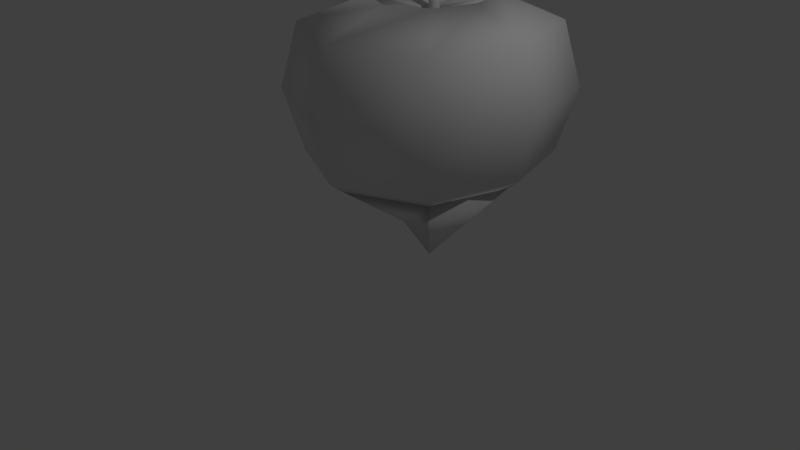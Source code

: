 # Source: Apple.blend  (saved by Blender 2.75.0; exported with 4.5.12 LTS)
import bpy
from mathutils import Matrix  # noqa: F401  (used for matrix-valued properties, if any)

bpy.ops.wm.read_factory_settings(use_empty=True)
scene = bpy.context.scene
scene.name = 'Scene'

# ---- collections
col_collection_1 = bpy.data.collections.new('Collection 1'); scene.collection.children.link(col_collection_1)

# ---- materials (node trees are filled in below, after node groups)
mat_applebod = bpy.data.materials.new('AppleBod')
mat_applebod.alpha_threshold = 0.0
mat_applebod.use_transparent_shadow = False
mat_applebod.roughness = 0.5
mat_applestem = bpy.data.materials.new('AppleStem')
mat_applestem.alpha_threshold = 0.0
mat_applestem.use_transparent_shadow = False
mat_applestem.roughness = 0.5

# ---- material node trees

# ---- world
world_world = bpy.data.worlds.new('World'); scene.world = world_world
world_world.color = (0.05088, 0.05088, 0.05088)
world_world.use_sun_shadow = False
world_world.sun_shadow_jitter_overblur = 0.0
world_world.cycles.sampling_method = 'MANUAL'
world_world.cycles.sample_map_resolution = 256

# ---- cameras
cam_camera = bpy.data.cameras.new('Camera')
cam_camera.clip_end = 100.0
cam_camera.lens = 35.0
cam_camera.sensor_width = 32.0
cam_camera.sensor_height = 18.0
cam_camera.ortho_scale = 7.314
cam_camera.dof.focus_distance = 0.0
cam_camera.dof.aperture_fstop = 128.0

# ---- lights
light_lamp = bpy.data.lights.new('Lamp', 'POINT')
light_lamp.transmission_factor = 0.0
light_lamp.cutoff_distance = 30.0
light_lamp.energy = 100.0
light_lamp.shadow_buffer_clip_start = 1.001
light_lamp.shadow_soft_size = 0.1
light_lamp.shadow_maximum_resolution = 0.006
light_lamp.use_absolute_resolution = True
light_lamp.cycles.use_multiple_importance_sampling = False

# ---- meshes
me_cube_001 = bpy.data.meshes.new('Cube.001')
me_cube_001.from_pydata([(0.01921, 0.1089, 0.4683), (0.01921, 0.1089, 1.286), (0.03174, 0.1076, 0.4683), (0.03174, 0.1076, 1.286), (0.04379, 0.104, 0.4683), (0.04379, 0.104, 1.286), (0.05489, 0.09804, 0.4683), (0.05489, 0.09804, 1.286), (0.06462, 0.09005, 0.4683), (0.06462, 0.09005, 1.286), (0.07261, 0.08032, 0.4683), (0.07261, 0.08032, 1.286), (0.07855, 0.06921, 0.4683), (0.07855, 0.06921, 1.286), (0.0822, 0.05717, 0.4683), (0.0822, 0.05717, 1.286), (0.08343, 0.04464, 0.4683), (0.08343, 0.04464, 1.286), (0.0822, 0.0321, 0.4683), (0.0822, 0.0321, 1.286), (0.07855, 0.02006, 0.4683), (0.07855, 0.02006, 1.286), (0.07261, 0.008952, 0.4683), (0.07261, 0.008952, 1.286), (0.06462, -0.000781, 0.4683), (0.06462, -0.000781, 1.286), (0.05489, -0.008769, 0.4683), (0.05489, -0.008769, 1.286), (0.04379, -0.0147, 0.4683), (0.04379, -0.0147, 1.286), (0.03174, -0.01836, 0.4683), (0.03174, -0.01836, 1.286), (0.01921, -0.01959, 0.4683), (0.01921, -0.01959, 1.286), (0.006676, -0.01836, 0.4683), (0.006676, -0.01836, 1.286), (-0.005373, -0.0147, 0.4683), (-0.005373, -0.0147, 1.286), (-0.01648, -0.008769, 0.4683), (-0.01648, -0.008769, 1.232), (-0.02621, -0.000781, 0.4683), (-0.02621, -0.000781, 1.232), (-0.0342, 0.008952, 0.4683), (-0.0342, 0.008952, 1.286), (-0.04013, 0.02006, 0.4683), (-0.04013, 0.02006, 1.286), (-0.04379, 0.0321, 0.4683), (-0.04379, 0.0321, 1.286), (-0.04502, 0.04464, 0.4683), (-0.04502, 0.04464, 1.286), (-0.04379, 0.05717, 0.4683), (-0.04379, 0.05717, 1.286), (-0.04013, 0.06921, 0.4683), (-0.04013, 0.06921, 1.286), (-0.0342, 0.08032, 0.4683), (-0.0342, 0.08032, 1.286), (-0.02621, 0.09005, 0.4683), (-0.02621, 0.09005, 1.286), (-0.01648, 0.09804, 0.4683), (-0.01648, 0.09804, 1.286), (-0.005372, 0.104, 0.4683), (-0.005372, 0.104, 1.286), (0.006676, 0.1076, 0.4683), (0.006676, 0.1076, 1.286), (0.4101, 0.1076, 1.924), (0.3975, 0.1089, 1.924), (0.4221, 0.104, 1.924), (0.4332, 0.09804, 1.924), (0.4429, 0.09005, 1.924), (0.4509, 0.08032, 1.924), (0.4569, 0.06921, 1.924), (0.4605, 0.05717, 1.924), (0.4618, 0.04464, 1.924), (0.4605, 0.0321, 1.924), (0.4569, 0.02006, 1.924), (0.4509, 0.008952, 1.924), (0.4429, -0.000781, 1.924), (0.4332, -0.008769, 1.924), (0.4221, -0.0147, 1.924), (0.4101, -0.01836, 1.924), (0.3975, -0.01959, 1.924), (0.385, -0.01836, 1.924), (0.3729, -0.0147, 1.924), (0.3618, -0.008769, 1.87), (0.3521, -0.000781, 1.87), (0.3441, 0.008952, 1.924), (0.3382, 0.02006, 1.924), (0.3345, 0.0321, 1.924), (0.3333, 0.04464, 1.924), (0.3345, 0.05717, 1.924), (0.3382, 0.06921, 1.924), (0.3441, 0.08032, 1.924), (0.3521, 0.09005, 1.924), (0.3618, 0.09804, 1.924), (0.3729, 0.104, 1.924), (0.385, 0.1076, 1.924), (0.4101, 0.1076, 1.924), (0.3975, 0.1089, 1.924), (0.4221, 0.104, 1.924), (0.4332, 0.09804, 1.924), (0.4429, 0.09005, 1.924), (0.4509, 0.08032, 1.924), (0.4569, 0.06921, 1.924), (0.4605, 0.05717, 1.924), (0.4618, 0.04464, 1.924), (0.4605, 0.0321, 1.924), (0.4569, 0.02006, 1.924), (0.4509, 0.008952, 1.924), (0.4429, -0.000781, 1.924), (0.4332, -0.008769, 1.924), (0.4221, -0.0147, 1.924), (0.4101, -0.01836, 1.924), (0.3975, -0.01959, 1.924), (0.385, -0.01836, 1.924), (0.3729, -0.0147, 1.924), (0.3618, -0.008769, 1.924), (0.3521, -0.000781, 1.924), (0.3441, 0.008952, 1.924), (0.3382, 0.02006, 1.924), (0.3345, 0.0321, 1.924), (0.3333, 0.04464, 1.924), (0.3345, 0.05717, 1.924), (0.3382, 0.06921, 1.924), (0.3441, 0.08032, 1.924), (0.3521, 0.09005, 1.924), (0.3618, 0.09804, 1.924), (0.3729, 0.104, 1.924), (0.385, 0.1076, 1.924), (-1.0, -1.0, -1.0), (-0.5472, -0.5075, 1.068), (-1.0, 1.0, -1.0), (-0.5472, 0.5889, 1.068), (1.0, -1.0, -1.0), (0.5492, -0.5075, 1.068), (1.0, 1.0, -1.0), (0.5492, 0.5889, 1.068), (-1.118, 1.118, -0.8685), (-1.124, -1.124, 0.7692), (-1.124, 1.124, 0.7692), (1.124, 1.124, 0.7692), (1.124, -1.124, 0.7692), (1.118, 1.118, -0.8685), (1.118, -1.118, -0.8685), (-1.118, -1.118, -0.8685), (0.001013, 0.8327, 1.068), (0.0, 1.445, -1.0), (0.0, 1.624, 0.7692), (0.001013, -0.7513, 1.068), (0.0, -1.445, -1.0), (0.0, -1.624, 0.7692), (0.0, -1.615, -0.8685), (0.0, 1.615, -0.8685), (-0.7117, 0.04073, 1.068), (-1.3, 0.0, -1.0), (0.7137, 0.04073, 1.068), (1.3, 0.0, -1.0), (-1.462, 0.0, 0.7692), (1.453, 0.0, -0.8685), (1.462, 0.0, 0.7692), (-1.453, 0.0, -0.8685), (-0.7125, 0.03913, 1.062), (-1.291, -1.291, -0.04966), (-1.291, 1.291, -0.04966), (1.291, 1.291, -0.04966), (1.291, -1.291, -0.04966), (0.0, 1.865, -0.04966), (0.0, -1.865, -0.04966), (-1.678, 0.0, -0.04966), (1.678, 0.0, -0.04966), (-1.3, 0.0, -1.0), (-1.0, -1.0, -1.0), (0.0, 1.445, -1.0), (-1.0, 1.0, -1.0), (1.3, 0.0, -1.0), (1.0, 1.0, -1.0), (0.0, -1.445, -1.0), (1.0, -1.0, -1.0), (-0.4176, 6.189e-09, -1.723), (-0.3212, -0.3212, -1.723), (-1.698e-09, 0.4641, -1.723), (-0.3212, 0.3212, -2.055), (0.4176, 6.189e-09, -1.723), (0.3212, 0.3212, -1.723), (-1.698e-09, -0.4641, -1.725), (0.3212, -0.3212, -2.125), (-1.698e-09, 6.189e-09, -1.481), (-0.7125, 0.03913, 1.062), (-0.5472, 0.5889, 1.068), (0.001013, 0.8327, 1.068), (0.5492, 0.5889, 1.068), (0.7129, 0.03913, 1.062), (0.5484, -0.5091, 1.062), (0.0001691, -0.7529, 1.062), (-0.548, -0.5091, 1.062), (-0.7125, 0.03913, 1.062), (-0.548, 0.5873, 1.062), (0.0001691, 0.8311, 1.062), (0.5484, 0.5873, 1.062), (0.7129, 0.03913, 1.062), (0.5484, -0.5091, 1.062), (0.0001691, -0.7529, 1.062), (-0.548, -0.5091, 1.062), (-0.7125, 0.03913, 1.062), (-0.548, 0.5873, 1.062), (0.0001691, 0.8311, 1.062), (0.5484, 0.5873, 1.062), (0.7129, 0.03913, 1.062), (0.5484, -0.5091, 1.062), (0.0001691, -0.7529, 1.062), (-0.548, -0.5091, 1.062), (-0.548, 0.5873, 1.062), (0.0001691, 0.8311, 1.062), (0.5484, 0.5873, 1.062), (0.7129, 0.03913, 1.062), (0.5484, -0.5091, 1.062), (0.0001691, -0.7529, 1.062), (-0.548, -0.5091, 1.062), (-0.5472, 0.5889, 1.068), (0.5492, 0.5889, 1.068), (0.001013, 0.8327, 1.068), (-0.5472, 0.5889, 1.068), (0.001013, 0.8327, 1.068), (0.5492, 0.5889, 1.068), (-0.7125, 0.03913, 1.062), (-0.548, 0.5873, 1.062), (0.0001691, 0.8311, 1.062), (0.5484, 0.5873, 1.062), (0.7129, 0.03913, 1.062), (0.5484, -0.5091, 1.062), (0.0001691, -0.7529, 1.062), (-0.548, -0.5091, 1.062), (-0.5472, 0.5889, 1.068), (0.5492, 0.5889, 1.068), (0.001013, 0.8327, 1.068), (-0.5472, 0.5889, 1.068), (0.001013, 0.8327, 1.068), (0.5492, 0.5889, 1.068), (-0.7125, 0.03913, 1.062), (-0.548, 0.5873, 1.062), (0.0001691, 0.8311, 1.062), (0.5484, 0.5873, 1.062), (0.7129, 0.03913, 1.062), (0.5484, -0.5091, 1.062), (0.0001691, -0.7529, 1.062), (-0.548, -0.5091, 1.062), (-0.07519, 0.04067, 0.5472), (-0.05761, 0.09925, 0.5472), (0.0009771, 0.1253, 0.5472), (0.05956, 0.09925, 0.5472), (0.07714, 0.04067, 0.5472), (0.05956, -0.01792, 0.5472), (0.0009771, -0.04397, 0.5472), (-0.05761, -0.01792, 0.5472), (0.000537, 0.03983, 0.3136), (-0.7125, 0.03913, 1.066), (-0.548, 0.5873, 1.066), (0.0001691, 0.8311, 1.066), (0.5484, 0.5873, 1.066), (0.7129, 0.03913, 1.066), (0.5484, -0.5091, 1.066), (0.0001691, -0.7529, 1.066), (-0.548, -0.5091, 1.066), (-0.111, 0.1527, 0.9211), (-0.1447, 0.0407, 0.9211), (-0.03159, 0.04068, 0.2272), (0.113, -0.07133, 0.9211), (0.1466, 0.0407, 0.9211), (0.03356, 0.04068, 0.2272), (-0.02407, 0.06574, 0.2272), (0.0009845, 0.07688, 0.2272), (0.02604, 0.06574, 0.2272), (0.02604, 0.01562, 0.2272), (0.0009845, 0.00448, 0.2272), (-0.02407, 0.01562, 0.2272), (-0.111, -0.07133, 0.9211), (0.0009955, 0.2026, 0.9211), (0.0009955, -0.1212, 0.9211), (0.113, 0.1527, 0.9211)], [], [(0, 1, 3, 2), (2, 3, 5, 4), (4, 5, 7, 6), (6, 7, 9, 8), (8, 9, 11, 10), (10, 11, 13, 12), (12, 13, 15, 14), (14, 15, 17, 16), (16, 17, 19, 18), (18, 19, 21, 20), (20, 21, 23, 22), (22, 23, 25, 24), (24, 25, 27, 26), (26, 27, 29, 28), (28, 29, 31, 30), (30, 31, 33, 32), (32, 33, 35, 34), (34, 35, 37, 36), (36, 37, 39, 38), (38, 39, 41, 40), (40, 41, 43, 42), (42, 43, 45, 44), (44, 45, 47, 46), (46, 47, 49, 48), (48, 49, 51, 50), (50, 51, 53, 52), (52, 53, 55, 54), (54, 55, 57, 56), (56, 57, 59, 58), (58, 59, 61, 60), (5, 3, 64, 66), (62, 63, 1, 0), (60, 61, 63, 62), (0, 2, 4, 6, 8, 10, 12, 14, 16, 18, 20, 22, 24, 26, 28, 30, 32, 34, 36, 38, 40, 42, 44, 46, 48, 50, 52, 54, 56, 58, 60, 62), (68, 67, 99, 100), (23, 21, 74, 75), (41, 39, 83, 84), (59, 57, 92, 93), (15, 13, 70, 71), (33, 31, 79, 80), (51, 49, 88, 89), (7, 5, 66, 67), (25, 23, 75, 76), (43, 41, 84, 85), (61, 59, 93, 94), (17, 15, 71, 72), (35, 33, 80, 81), (53, 51, 89, 90), (9, 7, 67, 68), (27, 25, 76, 77), (45, 43, 85, 86), (63, 61, 94, 95), (19, 17, 72, 73), (37, 35, 81, 82), (55, 53, 90, 91), (11, 9, 68, 69), (29, 27, 77, 78), (47, 45, 86, 87), (3, 1, 65, 64), (1, 63, 95, 65), (21, 19, 73, 74), (39, 37, 82, 83), (57, 55, 91, 92), (13, 11, 69, 70), (31, 29, 78, 79), (49, 47, 87, 88), (96, 97, 127, 126, 125, 124, 123, 122, 121, 120, 119, 118, 117, 116, 115, 114, 113, 112, 111, 110, 109, 108, 107, 106, 105, 104, 103, 102, 101, 100, 99, 98), (95, 94, 126, 127), (82, 81, 113, 114), (69, 68, 100, 101), (65, 95, 127, 97), (83, 82, 114, 115), (70, 69, 101, 102), (84, 83, 115, 116), (71, 70, 102, 103), (85, 84, 116, 117), (72, 71, 103, 104), (86, 85, 117, 118), (73, 72, 104, 105), (87, 86, 118, 119), (74, 73, 105, 106), (88, 87, 119, 120), (75, 74, 106, 107), (89, 88, 120, 121), (76, 75, 107, 108), (90, 89, 121, 122), (77, 76, 108, 109), (91, 90, 122, 123), (78, 77, 109, 110), (64, 65, 97, 96), (92, 91, 123, 124), (79, 78, 110, 111), (66, 64, 96, 98), (93, 92, 124, 125), (80, 79, 111, 112), (67, 66, 98, 99), (94, 93, 125, 126), (81, 80, 112, 113), (159, 136, 130, 153), (151, 141, 134, 145), (157, 142, 132, 155), (150, 143, 128, 148), (134, 155, 173, 174), (154, 135, 189, 190), (147, 129, 137, 149), (154, 133, 140, 158), (144, 135, 139, 146), (152, 131, 138, 156), (166, 161, 143, 150), (168, 164, 142, 157), (165, 163, 141, 151), (167, 162, 136, 159), (162, 165, 151, 136), (164, 166, 150, 142), (131, 144, 146, 138), (133, 147, 149, 140), (131, 152, 186, 187), (153, 130, 172, 169), (142, 150, 148, 132), (136, 151, 145, 130), (132, 148, 175, 176), (161, 167, 159, 143), (163, 168, 157, 141), (129, 152, 156, 137), (135, 154, 158, 139), (133, 154, 190, 191), (155, 132, 176, 173), (141, 157, 155, 134), (143, 159, 153, 128), (139, 158, 168, 163), (137, 156, 167, 161), (140, 149, 166, 164), (138, 146, 165, 162), (156, 138, 162, 167), (146, 139, 163, 165), (158, 140, 164, 168), (149, 137, 161, 166), (170, 169, 177, 178), (174, 173, 181, 182), (171, 174, 182, 179), (175, 170, 178, 183), (148, 128, 170, 175), (128, 153, 169, 170), (130, 145, 171, 172), (145, 134, 174, 171), (185, 179, 182, 181), (177, 180, 179, 185), (178, 177, 185, 183), (183, 185, 181, 184), (169, 172, 180, 177), (176, 175, 183, 184), (172, 171, 179, 180), (173, 176, 184, 181), (190, 189, 197, 198), (189, 188, 196, 197), (193, 192, 200, 201), (188, 187, 195, 196), (129, 147, 192, 193), (152, 129, 193, 186), (147, 133, 191, 192), (201, 200, 208, 209), (196, 195, 203, 204), (160, 201, 209, 194), (195, 160, 194, 203), (192, 191, 199, 200), (191, 190, 198, 199), (187, 186, 160, 195), (186, 193, 201, 160), (194, 209, 216, 202), (203, 194, 202, 210), (207, 206, 213, 214), (208, 207, 214, 215), (197, 196, 204, 205), (198, 197, 205, 206), (200, 199, 207, 208), (199, 198, 206, 207), (204, 203, 210, 211), (209, 208, 215, 216), (205, 204, 211, 212), (206, 205, 212, 213), (214, 213, 227, 228), (189, 135, 218, 222), (187, 188, 221, 220), (212, 211, 225, 226), (213, 212, 226, 227), (210, 202, 223, 224), (144, 131, 217, 219), (202, 216, 230, 223), (131, 187, 220, 217), (135, 144, 219, 218), (215, 214, 228, 229), (211, 210, 224, 225), (188, 189, 222, 221), (216, 215, 229, 230), (218, 219, 233, 232), (224, 223, 237, 238), (223, 230, 244, 237), (222, 218, 232, 236), (229, 228, 242, 243), (220, 221, 235, 234), (225, 224, 238, 239), (221, 222, 236, 235), (217, 220, 234, 231), (230, 229, 243, 244), (219, 217, 231, 233), (228, 227, 241, 242), (226, 225, 239, 240), (227, 226, 240, 241), (233, 231, 234, 235), (232, 233, 235, 236), (252, 245, 264, 273), (250, 251, 272, 271), (244, 243, 260, 261), (246, 247, 269, 268), (253, 247, 246, 245), (249, 248, 247, 253), (250, 249, 253, 251), (251, 253, 245, 252), (242, 241, 258, 259), (240, 239, 256, 257), (241, 240, 257, 258), (251, 252, 273, 272), (238, 237, 254, 255), (237, 244, 261, 254), (249, 250, 271, 267), (243, 242, 259, 260), (247, 248, 270, 269), (248, 249, 267, 270), (239, 238, 255, 256), (245, 246, 268, 264), (275, 262, 268, 269), (263, 274, 273, 264), (262, 263, 264, 268), (265, 266, 267, 271), (274, 276, 272, 273), (277, 275, 269, 270), (266, 277, 270, 267), (276, 265, 271, 272), (260, 259, 265, 276), (258, 257, 277, 266), (257, 256, 275, 277), (261, 260, 276, 274), (259, 258, 266, 265), (255, 254, 263, 262), (254, 261, 274, 263), (256, 255, 262, 275)])
me_cube_001.polygons.foreach_set('use_smooth', [0, 0, 0, 0, 0, 0, 0, 0, 0, 0, 0, 0, 0, 0, 0, 0, 0, 0, 0, 0, 0, 0, 0, 0, 0, 0, 0, 0, 0, 0, 0, 0, 0, 0, 0, 0, 0, 0, 0, 0, 0, 0, 0, 0, 0, 0, 0, 0, 0, 0, 0, 0, 0, 0, 0, 0, 0, 0, 0, 0, 0, 0, 0, 0, 0, 0, 0, 0, 0, 0, 0, 0, 0, 0, 0, 0, 0, 0, 0, 0, 0, 0, 0, 0, 0, 0, 0, 0, 0, 0, 0, 0, 0, 0, 0, 0, 0, 0, 1, 1, 1, 1, 1, 1, 1, 1, 1, 1, 1, 1, 1, 1, 1, 1, 1, 1, 1, 1, 1, 1, 1, 1, 1, 1, 1, 1, 1, 1, 1, 1, 1, 1, 1, 1, 1, 1, 1, 1, 1, 1, 1, 1, 1, 1, 1, 1, 1, 1, 1, 1, 1, 1, 1, 1, 1, 1, 1, 1, 1, 1, 1, 1, 1, 1, 1, 1, 1, 1, 1, 1, 1, 1, 1, 1, 1, 1, 1, 1, 1, 1, 1, 1, 1, 1, 1, 1, 1, 1, 1, 1, 1, 1, 1, 1, 1, 1, 1, 1, 1, 1, 1, 1, 1, 1, 1, 1, 1, 1, 1, 1, 1, 1, 1, 1, 1, 1, 1, 1, 1, 1, 1, 1, 1, 1, 1, 1, 1, 1, 1, 1, 1, 1, 1, 1, 1, 1, 1, 1, 1, 1, 1, 1, 1, 1, 1, 1])
me_cube_001.polygons.foreach_set('material_index', [1, 1, 1, 1, 1, 1, 1, 1, 1, 1, 1, 1, 1, 1, 1, 1, 1, 1, 1, 1, 1, 1, 1, 1, 1, 1, 1, 1, 1, 1, 1, 1, 1, 1, 1, 1, 1, 1, 1, 1, 1, 1, 1, 1, 1, 1, 1, 1, 1, 1, 1, 1, 1, 1, 1, 1, 1, 1, 1, 1, 1, 1, 1, 1, 1, 1, 1, 1, 1, 1, 1, 1, 1, 1, 1, 1, 1, 1, 1, 1, 1, 1, 1, 1, 1, 1, 1, 1, 1, 1, 1, 1, 1, 1, 1, 1, 1, 1, 0, 0, 0, 0, 0, 0, 0, 0, 0, 0, 0, 0, 0, 0, 0, 0, 0, 0, 0, 0, 0, 0, 0, 0, 0, 0, 0, 0, 0, 0, 0, 0, 0, 0, 0, 0, 0, 0, 0, 0, 0, 0, 0, 0, 0, 0, 0, 0, 0, 0, 0, 0, 0, 0, 0, 0, 0, 0, 0, 0, 0, 0, 0, 0, 0, 0, 0, 0, 0, 0, 0, 0, 0, 0, 0, 0, 0, 0, 0, 0, 0, 0, 0, 0, 0, 0, 0, 0, 0, 0, 0, 0, 0, 0, 0, 0, 0, 0, 0, 0, 0, 0, 0, 0, 0, 0, 0, 0, 0, 0, 0, 0, 0, 0, 0, 0, 0, 0, 0, 0, 0, 0, 0, 0, 0, 0, 0, 0, 0, 0, 0, 0, 0, 0, 0, 0, 0, 0, 0, 0, 0, 0, 0, 0, 0, 0, 0, 0])
me_cube_001.materials.append(mat_applebod)
me_cube_001.materials.append(mat_applestem)
me_cube_001.use_remesh_preserve_volume = False
me_cube_001.use_remesh_preserve_attributes = False
me_cube_001.use_mirror_vertex_groups = False
me_cube_001.update()

# ---- objects
ob_cube = bpy.data.objects.new('Cube', me_cube_001)
ob_lamp = bpy.data.objects.new('Lamp', light_lamp)
ob_camera = bpy.data.objects.new('Camera', cam_camera)

# ---- transforms, parenting, visibility, modifiers, constraints
ob_cube.location = (0.1836, 0.825, 2.134)
ob_cube.lineart.crease_threshold = 0.0
_m = ob_cube.modifiers.new('Multires', 'MULTIRES')
_m.uv_smooth = 'PRESERVE_CORNERS'
_m.quality = 3
_m.levels = 2
_m.sculpt_levels = 2
_m.render_levels = 2
_m.show_only_control_edges = False
ob_lamp.location = (4.076, 1.005, 5.904)
ob_lamp.rotation_euler = (0.6503, 0.05522, 1.866)
ob_lamp.lock_rotations_4d = False
ob_lamp.empty_display_type = 'ARROWS'
ob_lamp.color = (0.0, 0.0, 0.0, 0.0)
ob_lamp.lineart.crease_threshold = 0.0
ob_camera.location = (7.481, -6.508, 5.344)
ob_camera.rotation_euler = (1.109, 0.01082, 0.8149)
ob_camera.lock_rotations_4d = False
ob_camera.empty_display_type = 'ARROWS'
ob_camera.color = (0.0, 0.0, 0.0, 0.0)
ob_camera.display_type = 'WIRE'
ob_camera.lineart.crease_threshold = 0.0

# ---- collection membership
col_collection_1.objects.link(ob_cube)
col_collection_1.objects.link(ob_lamp)
col_collection_1.objects.link(ob_camera)

# ---- scene / render settings (as saved in the file)
scene.camera = ob_camera
scene.frame_start = 1; scene.frame_end = 250; scene.frame_set(2)
scene.render.engine = 'BLENDER_EEVEE_NEXT'
scene.render.resolution_percentage = 50
scene.render.dither_intensity = 0.0
scene.cycles.use_denoising = False
scene.cycles.samples = 10
scene.cycles.sampling_pattern = 'TABULATED_SOBOL'
scene.cycles.light_sampling_threshold = 0.0
scene.cycles.use_adaptive_sampling = False
scene.cycles.use_light_tree = False
scene.cycles.blur_glossy = 0.0
scene.cycles.pixel_filter_type = 'GAUSSIAN'
scene.cycles.sample_clamp_indirect = 0.0
scene.view_settings.view_transform = 'Standard'
bpy.context.view_layer.update()
